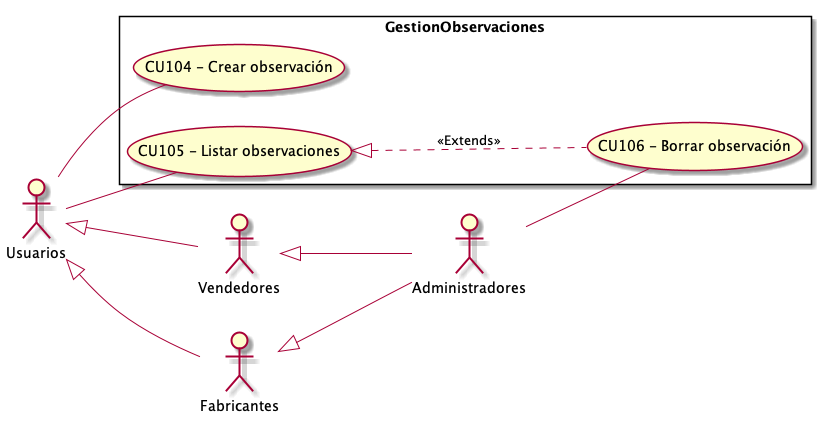

The diagram above was rendered by PlantUML. Its source (embedded in the PNG):
@startuml GestionObservaciones
top to bottom direction
:Usuarios: 
:Administradores: 
:Vendedores:
:Fabricantes:

Usuarios <|-- Vendedores
Usuarios <|-- Fabricantes
Vendedores <|-- Administradores
Fabricantes <|-- Administradores

 left to right direction

rectangle GestionObservaciones{
    UseCase "CU104 - Crear observación" as C
    UseCase "CU105 - Listar observaciones" as ListarObservaciones
    UseCase "CU106 - Borrar observación" as B

    ListarObservaciones <|.. B: <<Extends>>
}
    Usuarios -- C
    Usuarios -- ListarObservaciones
    Administradores -- B


@enduml